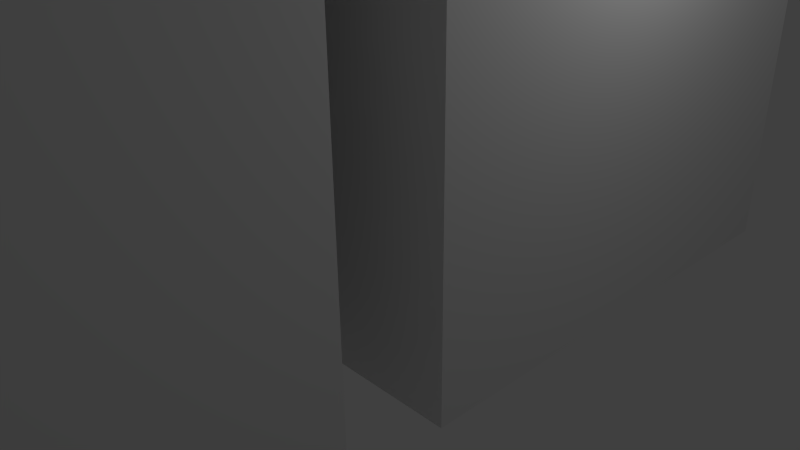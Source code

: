 # Source: linerlevel.blend  (saved by Blender 2.76.0; exported with 4.5.12 LTS)
import bpy
from mathutils import Matrix  # noqa: F401  (used for matrix-valued properties, if any)

bpy.ops.wm.read_factory_settings(use_empty=True)
scene = bpy.context.scene
scene.name = 'Scene'

# ---- collections
col_collection_1 = bpy.data.collections.new('Collection 1'); scene.collection.children.link(col_collection_1)

# ---- materials (node trees are filled in below, after node groups)
mat_material = bpy.data.materials.new('Material')
mat_material.alpha_threshold = 0.0
mat_material.use_transparent_shadow = False
mat_material.roughness = 0.5
mat_material.line_color = (0.0, 0.0, 0.0, 1.0)

# ---- material node trees

# ---- world
world_world = bpy.data.worlds.new('World'); scene.world = world_world
world_world.color = (0.05088, 0.05088, 0.05088)
world_world.use_sun_shadow = False
world_world.sun_shadow_jitter_overblur = 0.0
world_world.cycles.sampling_method = 'MANUAL'
world_world.cycles.sample_map_resolution = 256

# ---- cameras
cam_camera = bpy.data.cameras.new('Camera')
cam_camera.clip_end = 100.0
cam_camera.lens = 35.0
cam_camera.sensor_width = 32.0
cam_camera.sensor_height = 18.0
cam_camera.ortho_scale = 7.314
cam_camera.dof.focus_distance = 0.0
cam_camera.dof.aperture_fstop = 128.0

# ---- lights
light_lamp = bpy.data.lights.new('Lamp', 'POINT')
light_lamp.transmission_factor = 0.0
light_lamp.cutoff_distance = 30.0
light_lamp.energy = 100.0
light_lamp.shadow_buffer_clip_start = 1.001
light_lamp.shadow_soft_size = 0.1
light_lamp.shadow_maximum_resolution = 0.006
light_lamp.use_absolute_resolution = True
light_lamp.cycles.use_multiple_importance_sampling = False

# ---- meshes
me_cube = bpy.data.meshes.new('Cube')
me_cube.from_pydata([(-0.248, 7.981, 2.864), (-0.06267, 7.981, 2.882), (-0.4262, 7.981, 2.81), (-0.5905, 7.981, 2.722), (-0.7344, 7.981, 2.604), (-0.8526, 7.981, 2.46), (-0.9404, 7.981, 2.296), (-0.9944, 7.981, 2.118), (-1.013, 7.981, 1.932), (-0.9944, 7.981, 1.747), (-0.9404, 7.981, 1.569), (-0.8526, 7.981, 1.405), (-0.7344, 7.981, 1.261), (-0.5905, 7.981, 1.143), (-0.4262, 7.981, 1.055), (-0.248, 7.981, 1.001), (-0.06267, 7.981, 0.9825), (0.1227, 7.981, 1.001), (0.3009, 7.981, 1.055), (0.4651, 7.981, 1.143), (0.6091, 7.981, 1.261), (0.7272, 7.981, 1.405), (0.815, 7.981, 1.569), (0.8691, 7.981, 1.747), (0.8873, 7.981, 1.932), (0.8691, 7.981, 2.118), (0.815, 7.981, 2.296), (0.7272, 7.981, 2.46), (0.6091, 7.981, 2.604), (0.4651, 7.981, 2.722), (0.3009, 7.981, 2.81), (0.1227, 7.981, 2.864), (3.0, 4.0, 0.0), (3.0, -10.28, 0.0), (-3.125, 4.0, 0.0), (3.0, 4.0, 5.36), (-3.125, 4.0, 5.36), (0.5725, 4.0, 1.0), (-0.6978, 4.0, 2.653), (0.5725, 4.0, 2.653), (0.5725, 5.813, 1.0), (-0.6978, 5.813, 2.653), (0.5725, 5.813, 2.653), (-1.14, 5.813, 1.0), (1.014, 5.813, 1.0), (-1.14, 5.813, 3.03), (1.014, 5.813, 3.03), (-0.6978, 5.813, 1.0), (-1.14, 6.994, 1.0), (1.014, 6.994, 1.0), (-1.14, 6.994, 3.03), (1.014, 6.994, 3.03), (-0.248, 8.767, 2.864), (-0.06267, 8.767, 2.882), (-0.4262, 8.767, 2.81), (-0.5905, 8.767, 2.722), (-0.7344, 8.767, 2.604), (-0.8526, 8.767, 2.46), (-0.9404, 8.767, 2.296), (-0.9944, 8.767, 2.118), (-1.013, 8.767, 1.932), (-0.9944, 8.767, 1.747), (-0.9404, 8.767, 1.569), (-0.8526, 8.767, 1.405), (-0.7344, 8.767, 1.261), (-0.5905, 8.767, 1.143), (-0.4262, 8.767, 1.055), (-0.248, 8.767, 1.001), (-0.06267, 8.767, 0.9825), (0.1227, 8.767, 1.001), (0.3009, 8.767, 1.055), (0.4651, 8.767, 1.143), (0.6091, 8.767, 1.261), (0.7272, 8.767, 1.405), (0.815, 8.767, 1.569), (0.8691, 8.767, 1.747), (0.8873, 8.767, 1.932), (0.8691, 8.767, 2.118), (0.815, 8.767, 2.296), (0.7272, 8.767, 2.46), (0.6091, 8.767, 2.604), (0.4651, 8.767, 2.722), (0.3009, 8.767, 2.81), (0.1227, 8.767, 2.864), (3.0, 2.396, 5.36), (-3.125, 2.396, 5.36), (-0.7037, 2.513, 0.0), (-0.7037, 4.0, 1.0), (0.5725, 2.513, 0.0), (-0.7037, 3.257, 0.5), (0.5725, 3.257, 0.5), (-3.125, -10.28, 0.0), (3.0, -10.28, 5.36), (-3.125, -10.28, 5.36), (3.0, 2.396, 0.0), (-3.125, 2.396, 0.0), (-3.125, 2.253, 5.36), (3.0, 2.253, 5.36), (3.0, 2.253, 0.0), (-3.125, 2.253, 0.0), (-0.8979, 2.253, 0.0), (0.7726, 2.253, 0.0), (-3.125, -2.97, 0.0), (-3.125, -1.833, 0.0), (3.0, -1.833, 0.0), (3.0, -2.97, 0.0), (0.7726, -1.833, 5.375), (-3.125, -1.833, 5.36), (-0.8979, -1.833, 5.375), (-3.125, -2.97, 5.36), (3.0, -2.97, 5.36), (3.0, -1.833, 5.36), (-3.125, 0.2101, 5.36), (3.0, 0.2101, 5.36), (3.0, -10.28, 9.334), (-3.125, -10.28, 9.334), (3.0, -2.97, 9.334), (3.0, 0.2101, 9.334), (3.0, -1.833, 9.334), (-3.125, -2.97, 9.334), (-3.125, -1.833, 9.334), (-3.125, 0.2101, 9.334), (-0.8987, -2.97, 5.365), (0.7733, -2.97, 5.365), (0.7733, -2.97, 0.0), (-0.8987, -2.97, 0.0), (-0.8987, -10.28, 0.0), (0.7733, -10.28, 0.0), (0.7733, -10.28, 5.36), (-0.8987, -10.28, 5.36), (0.7868, -10.28, 9.334), (-0.907, -10.28, 9.334), (-3.125, -5.398, 0.0), (3.0, -5.398, 0.0), (-0.8987, -5.398, 0.0), (0.7733, -5.398, 0.0), (-3.125, -5.394, 9.334), (-3.125, -5.395, 5.36), (3.0, -5.398, 9.334), (3.0, -5.398, 5.36), (0.7726, -1.833, 3.657), (-3.125, -1.833, 3.652), (-0.8979, -1.833, 3.657), (3.0, -1.833, 3.652), (0.7726, -1.833, 4.151), (-3.125, -1.833, 4.144), (-0.8979, -1.833, 4.151), (3.0, -1.833, 4.144), (0.7726, -1.259, 3.657), (-0.8979, -1.259, 3.657), (0.7726, -1.259, 4.151), (-0.8979, -1.259, 4.151), (0.6549, 4.0, 2.745), (-0.7831, 4.0, 0.9672), (0.6534, 4.0, 0.9667), (0.6528, 4.0, 0.0), (-0.7802, 4.0, 2.745), (-0.7831, 3.74, 1.009), (0.5725, 3.741, 1.0), (0.5725, 3.741, 2.653), (-0.6978, 3.741, 2.653), (-0.7802, 3.741, 2.745), (0.6549, 3.741, 2.745), (-0.7037, 3.741, 1.0), (0.5725, 3.741, 0.8258), (0.6534, 3.74, 5.96e-08), (0.6534, 2.513, 5.96e-08), (0.6534, 3.257, 0.5), (0.6534, 3.741, 0.8258), (0.5725, 3.257, 0.675), (0.5725, 2.513, 0.175), (0.6534, 3.257, 0.675), (0.6534, 2.513, 0.175), (0.6534, 3.741, 1.001), (-0.7037, 3.749, 0.8308), (-0.7831, 4.0, -2.98e-08), (-0.7831, 3.749, -2.98e-08), (-0.7831, 3.749, 0.8308), (-0.7781, 3.257, 0.5), (-0.7781, 2.513, -2.98e-08), (-0.7037, 2.513, 0.1778), (-0.7037, 3.257, 0.6778), (-0.7781, 3.257, 0.6778), (-0.7781, 2.513, 0.1778), (0.5725, 2.397, 0.0), (0.6534, 2.397, 5.96e-08), (0.5725, 2.397, 0.175), (0.6534, 2.397, 0.175), (-0.7781, 2.397, 0.1778), (-0.7781, 2.397, -2.98e-08), (-0.7037, 2.397, 0.1778), (-0.7037, 2.397, 0.0), (0.884, 2.253, 0.0), (0.884, -1.833, 0.0), (0.8847, -2.97, 0.0), (0.884, -1.833, 5.374), (0.8847, -2.97, 5.365), (0.8847, -10.28, 0.0), (0.8847, -10.28, 5.36), (0.8975, -10.28, 9.334), (0.8847, -5.398, 0.0), (0.884, -1.833, 3.657), (0.884, -1.833, 4.151), (-1.009, 2.253, 0.0), (-1.01, -10.28, 5.36), (-1.009, -1.833, 0.0), (-1.009, -1.833, 5.374), (-1.01, -10.28, 0.0), (-1.018, -10.28, 9.334), (-1.01, -2.97, 5.365), (-1.01, -2.97, 0.0), (-1.01, -5.398, 0.0), (-1.009, -1.833, 3.657), (-1.009, -1.833, 4.151), (-3.125, 0.2101, 0.0), (3.0, 0.2101, 0.0), (0.7726, 0.2101, 0.0), (-0.8979, 0.2101, 0.0), (0.884, 0.2101, 0.0), (-1.009, 0.2101, 0.0), (-3.125, -1.833, 1.826), (0.7726, -1.833, 1.829), (-0.8979, -1.833, 1.829), (3.0, -1.833, 1.826), (0.884, -1.833, 1.828), (-1.009, -1.833, 1.828), (0.7726, -1.833, 0.0), (-0.8979, -1.833, 0.0), (-1.539, -10.28, 5.36), (-1.539, -10.28, 0.0), (-1.545, -10.28, 9.334), (-1.539, -5.398, 0.0), (-1.538, -1.833, 3.656), (-1.538, -1.833, 4.149), (-1.538, 2.253, 0.0), (-1.538, -1.833, 0.0), (-1.539, -2.97, 0.0), (-1.538, 0.2101, 0.0), (-1.538, -1.833, 1.828), (-1.549, -1.833, 5.36), (1.413, 2.253, 0.0), (1.413, -1.833, 0.0), (1.413, -2.97, 0.0), (1.413, -10.28, 0.0), (1.413, -10.28, 5.36), (1.423, -10.28, 9.334), (1.413, -5.398, 0.0), (1.413, -1.833, 3.656), (1.413, -1.833, 4.149), (1.413, 0.2101, 0.0), (1.413, -1.833, 1.828), (-1.549, -2.97, 5.36), (-1.549, -2.97, 9.334), (-1.549, -1.833, 9.334), (1.406, -1.833, 5.36), (1.406, -2.97, 5.36), (1.406, -1.833, 9.334), (1.406, -2.97, 9.334), (-3.125, -1.833, 8.199), (-3.125, -2.97, 8.199), (3.0, -1.833, 8.199), (3.0, 0.2101, 8.199), (-3.125, -10.28, 8.199), (3.0, -10.28, 8.199), (3.0, -2.97, 8.199), (-3.125, 0.2101, 8.199), (0.783, -10.28, 8.199), (-0.9046, -10.28, 8.199), (-3.125, -5.394, 8.199), (3.0, -5.398, 8.199), (0.8938, -10.28, 8.199), (-1.016, -10.28, 8.199), (-1.549, -2.97, 8.199), (-1.543, -10.28, 8.199), (1.42, -10.28, 8.199), (-1.549, -1.833, 8.199), (1.406, -1.833, 8.199), (1.406, -2.97, 8.199), (-3.125, -1.833, 8.301), (3.0, -1.833, 8.301), (-1.549, -1.833, 8.301), (1.406, -1.833, 8.301), (3.0, 0.2101, 8.301), (-3.125, 0.2101, 8.301), (1.507, -1.833, 5.36), (1.507, -1.833, 8.199), (1.507, -1.833, 8.301), (1.408, -1.833, 5.267), (-0.8979, -1.833, 5.267), (0.884, -1.833, 5.267), (-1.547, -1.833, 5.267), (-1.009, -1.833, 5.267), (3.0, -1.833, 5.267), (0.7726, -1.833, 5.267), (-3.125, -1.833, 5.267), (1.507, -1.833, 5.267), (-1.663, -1.833, 5.36), (-1.663, -1.833, 8.199), (-1.663, -1.833, 5.267), (-1.663, -1.833, 8.301), (-0.8979, -1.39, 5.267), (-0.8979, -1.39, 5.375), (0.7726, -1.39, 5.375), (-1.009, -1.39, 5.374), (0.7726, -1.39, 5.267), (0.884, -1.39, 5.374), (0.884, -1.39, 5.267), (-1.009, -1.39, 5.267), (-1.663, -1.39, 5.36), (-1.549, -1.39, 5.36), (-1.547, -1.39, 5.267), (-1.549, -1.39, 8.199), (1.406, -1.39, 5.36), (1.406, -1.39, 8.199), (1.507, -1.39, 8.199), (-1.663, -1.39, 8.199), (1.408, -1.39, 5.267), (-1.549, -1.39, 8.301), (1.406, -1.39, 8.301), (-1.663, -1.39, 8.301), (1.507, -1.39, 8.301), (1.507, -1.39, 5.36), (1.507, -1.39, 5.267), (-1.663, -1.39, 5.267)], [], [(37, 39, 42, 40), (87, 38, 160, 163), (39, 38, 41, 42), (42, 41, 45, 46), (40, 42, 46, 44), (41, 47, 43, 45), (47, 40, 44, 49, 48, 43), (46, 45, 50, 51), (45, 43, 48, 50), (44, 46, 51, 49), (2, 50, 3), (3, 50, 4), (4, 50, 5), (5, 50, 6), (6, 50, 7), (7, 50, 8), (8, 50, 48), (9, 48, 10), (10, 48, 11), (11, 48, 12), (12, 48, 13), (13, 48, 14), (14, 48, 15), (15, 48, 16), (16, 48, 49), (17, 49, 18), (18, 49, 19), (19, 49, 20), (20, 49, 21), (21, 49, 22), (22, 49, 23), (23, 49, 24), (24, 49, 51), (25, 51, 26), (26, 51, 27), (27, 51, 28), (28, 51, 29), (29, 51, 30), (30, 51, 31), (31, 51, 1), (1, 51, 50), (0, 50, 2), (9, 8, 48), (17, 16, 49), (25, 24, 51), (0, 1, 50), (14, 15, 67, 66), (1, 0, 52, 53), (28, 29, 81, 80), (15, 16, 68, 67), (3, 4, 56, 55), (29, 30, 82, 81), (16, 17, 69, 68), (2, 3, 55, 54), (30, 31, 83, 82), (17, 18, 70, 69), (4, 5, 57, 56), (31, 1, 53, 83), (18, 19, 71, 70), (5, 6, 58, 57), (19, 20, 72, 71), (6, 7, 59, 58), (20, 21, 73, 72), (7, 8, 60, 59), (21, 22, 74, 73), (8, 9, 61, 60), (22, 23, 75, 74), (9, 10, 62, 61), (23, 24, 76, 75), (10, 11, 63, 62), (24, 25, 77, 76), (11, 12, 64, 63), (25, 26, 78, 77), (12, 13, 65, 64), (26, 27, 79, 78), (13, 14, 66, 65), (0, 2, 54, 52), (27, 28, 80, 79), (35, 84, 85, 36), (167, 168, 173, 171), (38, 87, 47, 41), (87, 37, 40, 47), (90, 89, 86, 88), (86, 191, 184, 88), (84, 97, 96, 85), (94, 98, 97, 84), (95, 34, 36, 85), (99, 95, 85, 96), (32, 94, 84, 35), (32, 155, 165, 166, 185, 94), (207, 204, 129, 126), (33, 92, 139, 133), (259, 109, 251, 272), (238, 220, 141, 232), (222, 142, 140, 221), (211, 134, 125, 210), (224, 221, 140, 201), (113, 112, 96, 97), (282, 279, 118, 117), (273, 262, 115, 230), (269, 263, 114, 138), (268, 259, 119, 136), (283, 282, 117, 121), (278, 283, 121, 120), (206, 108, 301, 303), (123, 106, 108, 122), (196, 195, 106, 123), (196, 123, 124, 194), (123, 122, 125, 124), (134, 135, 124, 125), (246, 133, 105, 242), (243, 244, 92, 33), (126, 129, 128, 127), (270, 266, 130, 199), (266, 267, 131, 130), (243, 33, 133, 246), (126, 127, 135, 134), (207, 126, 134, 211), (132, 137, 93, 91), (262, 268, 136, 115), (264, 269, 138, 116), (114, 245, 199, 130, 131, 208, 230, 115, 136, 138), (232, 141, 145, 233), (146, 144, 150, 151), (201, 140, 144, 202), (146, 288, 293, 144), (202, 144, 293, 289), (149, 151, 150, 148), (142, 146, 151, 149), (144, 140, 148, 150), (140, 142, 149, 148), (32, 154, 155), (36, 156, 152, 35), (34, 153, 156, 36), (35, 152, 154, 32), (161, 160, 159, 162), (39, 37, 158, 159), (152, 156, 161, 162), (38, 39, 159, 160), (164, 158, 37), (165, 168, 167, 166), (155, 154, 168, 165), (169, 170, 172, 171), (90, 88, 170, 169), (88, 166, 185, 184), (166, 167, 171, 172), (154, 152, 162, 173), (162, 159, 158, 173), (154, 173, 168), (158, 169, 171, 173), (164, 90, 169, 158), (164, 37, 87, 174, 89, 90), (163, 174, 87), (157, 153, 177), (86, 89, 181, 180), (177, 178, 182, 157), (178, 179, 183, 182), (180, 181, 182, 183), (95, 189, 179, 176, 175, 34), (175, 153, 34), (156, 153, 157, 161), (176, 177, 153, 175), (157, 163, 160, 161), (179, 178, 177, 176), (86, 180, 190, 191), (89, 174, 163, 181), (181, 163, 157, 182), (184, 185, 187, 186), (189, 191, 190, 188), (170, 88, 184, 186), (172, 170, 186, 187), (183, 179, 189, 188), (166, 172, 187, 185), (179, 86, 191, 189), (180, 183, 188, 190), (99, 234, 203, 100, 101, 192, 240, 98, 94, 185, 184, 191, 189, 95), (247, 201, 202, 248), (127, 197, 200, 135), (274, 270, 199, 245), (127, 128, 198, 197), (135, 200, 194, 124), (250, 224, 201, 247), (146, 213, 291, 288), (142, 212, 213, 146), (229, 207, 211, 231), (267, 271, 208, 131), (122, 209, 210, 125), (122, 108, 206, 209), (231, 211, 210, 236), (237, 235, 205, 219), (222, 225, 212, 142), (229, 228, 204, 207), (234, 237, 219, 203), (101, 216, 218, 192), (203, 219, 217, 100), (100, 217, 216, 101), (240, 249, 215, 98), (235, 103, 220, 238), (249, 241, 104, 215), (241, 193, 224, 250), (218, 216, 226, 193), (226, 221, 224, 193), (222, 221, 226, 227), (216, 217, 227, 226), (225, 222, 227, 205), (217, 219, 205, 227), (99, 96, 112, 107, 294, 145, 141, 220, 103, 214), (111, 113, 97, 98, 215, 104, 223, 143, 147, 292), (109, 137, 132, 102), (278, 120, 253, 280, 299), (133, 139, 110, 105), (205, 235, 238, 225), (99, 214, 237, 234), (91, 93, 228, 229), (214, 103, 235, 237), (132, 231, 236, 102), (91, 229, 231, 132), (212, 232, 233, 213), (271, 273, 230, 208), (225, 238, 232, 212), (104, 241, 250, 223), (218, 193, 241, 249), (192, 218, 249, 240), (223, 250, 247, 143), (263, 274, 245, 114), (143, 247, 248, 147), (197, 243, 246, 200), (197, 198, 244, 243), (200, 246, 242, 194), (117, 118, 256, 253, 120, 121), (136, 119, 252, 257, 116, 138), (233, 145, 294, 298, 290), (213, 233, 290, 291), (251, 109, 102, 236), (209, 251, 236, 210), (209, 206, 239, 251), (111, 110, 255, 254, 284), (264, 116, 257, 277), (260, 111, 284, 285), (110, 264, 277, 255), (251, 239, 275, 272), (92, 244, 274, 263), (204, 228, 273, 271), (254, 255, 277, 276), (280, 275, 311, 317), (129, 204, 271, 267), (244, 198, 270, 274), (110, 139, 269, 264), (93, 137, 268, 262), (128, 129, 267, 266), (198, 128, 266, 270), (107, 112, 265, 258), (112, 113, 261, 265), (137, 109, 259, 268), (139, 92, 263, 269), (228, 93, 262, 273), (113, 111, 260, 261), (119, 259, 272, 252), (248, 202, 289, 287), (255, 196, 194, 242), (255, 254, 195, 196), (110, 255, 242, 105), (147, 248, 287, 295, 292), (272, 275, 276, 277), (280, 281, 276, 275), (257, 252, 272, 277), (253, 256, 281, 280), (258, 278, 299, 297), (118, 279, 286, 281, 256), (258, 265, 283, 278), (265, 261, 282, 283), (261, 260, 279, 282), (254, 276, 313, 312), (279, 260, 285, 286), (195, 254, 312, 305), (289, 293, 304, 306), (286, 285, 314, 320), (292, 295, 284, 111), (298, 296, 308, 323), (281, 286, 320, 318), (275, 239, 309, 311), (108, 106, 302, 301), (107, 258, 297, 296), (298, 294, 107, 296), (288, 291, 307, 300), (320, 314, 313, 318), (308, 315, 311, 309), (314, 321, 312, 313), (300, 301, 302, 304), (316, 306, 305, 312), (310, 323, 308, 309), (307, 310, 309, 303), (300, 307, 303, 301), (306, 304, 302, 305), (322, 316, 312, 321), (315, 319, 317, 311), (293, 288, 300, 304), (297, 299, 319, 315), (276, 281, 318, 313), (284, 295, 322, 321), (287, 289, 306, 316), (239, 206, 303, 309), (106, 195, 305, 302), (295, 287, 316, 322), (296, 297, 315, 308), (285, 284, 321, 314), (291, 290, 310, 307), (299, 280, 317, 319), (290, 298, 323, 310)])
me_cube.materials.append(mat_material)
me_cube.use_remesh_preserve_volume = False
me_cube.use_remesh_preserve_attributes = False
me_cube.use_mirror_vertex_groups = False
me_cube.update()

# ---- objects
ob_cube = bpy.data.objects.new('Cube', me_cube)
ob_lamp = bpy.data.objects.new('Lamp', light_lamp)
ob_camera = bpy.data.objects.new('Camera', cam_camera)

# ---- transforms, parenting, visibility, modifiers, constraints
ob_cube.location = (0.0, 0.0, 0.0)
ob_cube.lock_rotations_4d = False
ob_cube.empty_display_type = 'ARROWS'
ob_cube.lineart.crease_threshold = 0.0
_vg = ob_cube.vertex_groups.new(name='Group')
_vg.add([37, 86, 87, 88], 1.0, 'REPLACE')
_m = ob_cube.modifiers.new('Bevel', 'BEVEL')
_m.segments = 10
_m.limit_method = 'VGROUP'
_m.vertex_group = 'Group'
_m.spread = 0.0
ob_lamp.location = (4.076, 1.005, 5.904)
ob_lamp.rotation_euler = (0.6503, 0.05522, 1.866)
ob_lamp.lock_rotations_4d = False
ob_lamp.empty_display_type = 'ARROWS'
ob_lamp.color = (0.0, 0.0, 0.0, 0.0)
ob_lamp.lineart.crease_threshold = 0.0
ob_camera.location = (7.481, -6.508, 5.344)
ob_camera.rotation_euler = (1.109, 0.01082, 0.8149)
ob_camera.lock_rotations_4d = False
ob_camera.empty_display_type = 'ARROWS'
ob_camera.color = (0.0, 0.0, 0.0, 0.0)
ob_camera.display_type = 'WIRE'
ob_camera.lineart.crease_threshold = 0.0

# ---- collection membership
col_collection_1.objects.link(ob_cube)
col_collection_1.objects.link(ob_lamp)
col_collection_1.objects.link(ob_camera)

# ---- scene / render settings (as saved in the file)
scene.camera = ob_camera
scene.frame_start = 1; scene.frame_end = 250; scene.frame_set(1)
scene.render.engine = 'BLENDER_EEVEE_NEXT'
scene.render.resolution_percentage = 50
scene.render.dither_intensity = 0.0
scene.cycles.use_denoising = False
scene.cycles.samples = 10
scene.cycles.sampling_pattern = 'TABULATED_SOBOL'
scene.cycles.light_sampling_threshold = 0.0
scene.cycles.use_adaptive_sampling = False
scene.cycles.use_light_tree = False
scene.cycles.blur_glossy = 0.0
scene.cycles.pixel_filter_type = 'GAUSSIAN'
scene.cycles.sample_clamp_indirect = 0.0
scene.view_settings.view_transform = 'Standard'
bpy.context.view_layer.update()
